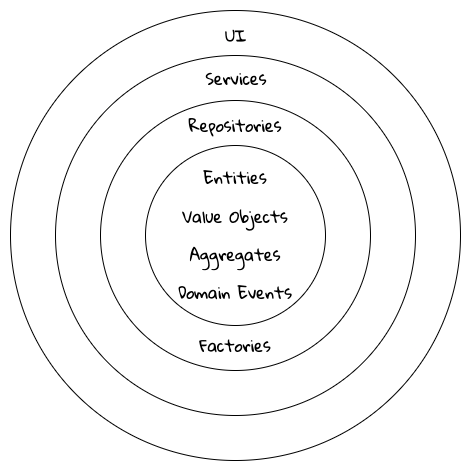

The diagram above was exported from draw.io. Its source (the exported page's mxGraphModel, read from the mxfile embedded in the PNG):
<mxGraphModel dx="1426" dy="773" grid="1" gridSize="10" guides="1" tooltips="1" connect="1" arrows="1" fold="1" page="1" pageScale="1" pageWidth="1100" pageHeight="850" math="0" shadow="0">
  <root>
    <mxCell id="0" />
    <mxCell id="1" parent="0" />
    <mxCell id="Dzn6FEgv18pGxAyrzc_K-4" value="" style="ellipse;whiteSpace=wrap;html=1;aspect=fixed;fontFamily=Gloria Hallelujah;fontSource=https%3A%2F%2Ffonts.googleapis.com%2Fcss%3Ffamily%3DGloria%2BHallelujah;" vertex="1" parent="1">
      <mxGeometry x="325" y="200" width="450" height="450" as="geometry" />
    </mxCell>
    <mxCell id="Dzn6FEgv18pGxAyrzc_K-1" value="" style="ellipse;whiteSpace=wrap;html=1;aspect=fixed;fontFamily=Gloria Hallelujah;fontSource=https%3A%2F%2Ffonts.googleapis.com%2Fcss%3Ffamily%3DGloria%2BHallelujah;" vertex="1" parent="1">
      <mxGeometry x="370" y="245" width="360" height="360" as="geometry" />
    </mxCell>
    <mxCell id="Dzn6FEgv18pGxAyrzc_K-2" value="" style="ellipse;whiteSpace=wrap;html=1;aspect=fixed;fontFamily=Gloria Hallelujah;fontSource=https%3A%2F%2Ffonts.googleapis.com%2Fcss%3Ffamily%3DGloria%2BHallelujah;" vertex="1" parent="1">
      <mxGeometry x="415" y="290" width="270" height="270" as="geometry" />
    </mxCell>
    <mxCell id="Dzn6FEgv18pGxAyrzc_K-3" value="&lt;font style=&quot;font-size: 16px&quot;&gt;Entities&lt;br&gt;&lt;br&gt;Value Objects&lt;br&gt;&lt;br&gt;Aggregates&lt;br&gt;&lt;br&gt;Domain Events&lt;/font&gt;" style="ellipse;whiteSpace=wrap;html=1;aspect=fixed;fontFamily=Gloria Hallelujah;fontSource=https%3A%2F%2Ffonts.googleapis.com%2Fcss%3Ffamily%3DGloria%2BHallelujah;" vertex="1" parent="1">
      <mxGeometry x="460" y="335" width="180" height="180" as="geometry" />
    </mxCell>
    <mxCell id="Dzn6FEgv18pGxAyrzc_K-5" value="Repositories" style="text;html=1;strokeColor=none;fillColor=none;align=center;verticalAlign=middle;whiteSpace=wrap;rounded=0;fontFamily=Gloria Hallelujah;fontSource=https%3A%2F%2Ffonts.googleapis.com%2Fcss%3Ffamily%3DGloria%2BHallelujah;fontSize=16;" vertex="1" parent="1">
      <mxGeometry x="520" y="300" width="60" height="30" as="geometry" />
    </mxCell>
    <mxCell id="Dzn6FEgv18pGxAyrzc_K-6" value="Factories" style="text;html=1;strokeColor=none;fillColor=none;align=center;verticalAlign=middle;whiteSpace=wrap;rounded=0;fontFamily=Gloria Hallelujah;fontSource=https%3A%2F%2Ffonts.googleapis.com%2Fcss%3Ffamily%3DGloria%2BHallelujah;fontSize=16;" vertex="1" parent="1">
      <mxGeometry x="520" y="520" width="60" height="30" as="geometry" />
    </mxCell>
    <mxCell id="Dzn6FEgv18pGxAyrzc_K-7" value="Services" style="text;strokeColor=none;fillColor=none;align=center;verticalAlign=middle;whiteSpace=wrap;rounded=0;fontFamily=Gloria Hallelujah;fontSource=https%3A%2F%2Ffonts.googleapis.com%2Fcss%3Ffamily%3DGloria%2BHallelujah;fontSize=16;html=1;" vertex="1" parent="1">
      <mxGeometry x="521" y="253" width="60" height="30" as="geometry" />
    </mxCell>
    <mxCell id="Dzn6FEgv18pGxAyrzc_K-8" value="UI" style="text;html=1;strokeColor=none;fillColor=none;align=center;verticalAlign=middle;whiteSpace=wrap;rounded=0;fontFamily=Gloria Hallelujah;fontSource=https%3A%2F%2Ffonts.googleapis.com%2Fcss%3Ffamily%3DGloria%2BHallelujah;fontSize=16;" vertex="1" parent="1">
      <mxGeometry x="521" y="210" width="60" height="30" as="geometry" />
    </mxCell>
  </root>
</mxGraphModel>